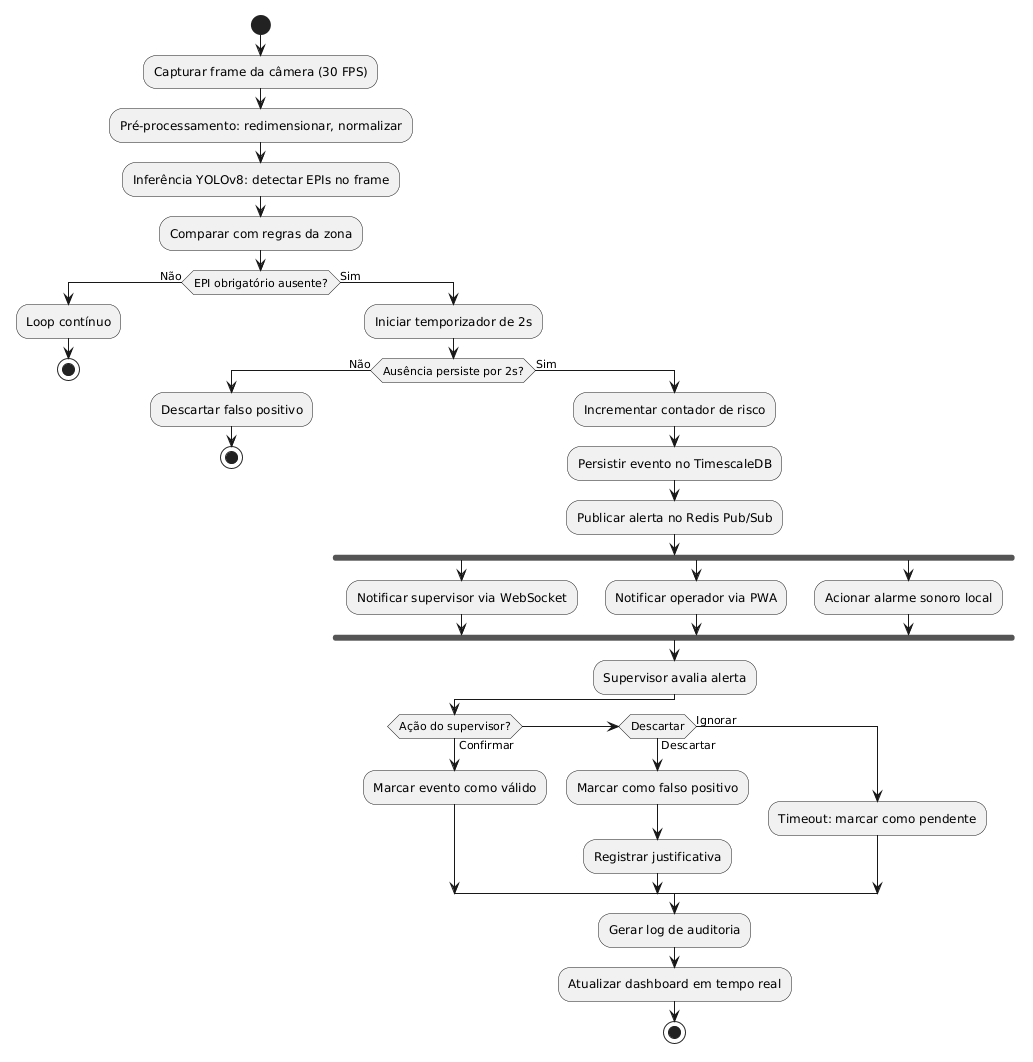

The diagram above was rendered by PlantUML. Its source (embedded in the PNG):
@startuml
start

:Capturar frame da câmera (30 FPS);
:Pré-processamento: redimensionar, normalizar;
:Inferência YOLOv8: detectar EPIs no frame;
:Comparar com regras da zona;

if (EPI obrigatório ausente?) then (Não)
  :Loop contínuo;
  stop
else (Sim)
  :Iniciar temporizador de 2s;
  
  if (Ausência persiste por 2s?) then (Não)
    :Descartar falso positivo;
    stop
  else (Sim)
    :Incrementar contador de risco;
    :Persistir evento no TimescaleDB;
    :Publicar alerta no Redis Pub/Sub;
    
    fork
      :Notificar supervisor via WebSocket;
    fork again
      :Notificar operador via PWA;
    fork again
      :Acionar alarme sonoro local;
    end fork
    
    :Supervisor avalia alerta;
    
    if (Ação do supervisor?) then (Confirmar)
      :Marcar evento como válido;
    elseif (Descartar) then (Descartar)
      :Marcar como falso positivo;
      :Registrar justificativa;
    else (Ignorar)
      :Timeout: marcar como pendente;
    endif
    
    :Gerar log de auditoria;
    :Atualizar dashboard em tempo real;
    
    stop
  endif
endif
@enduml